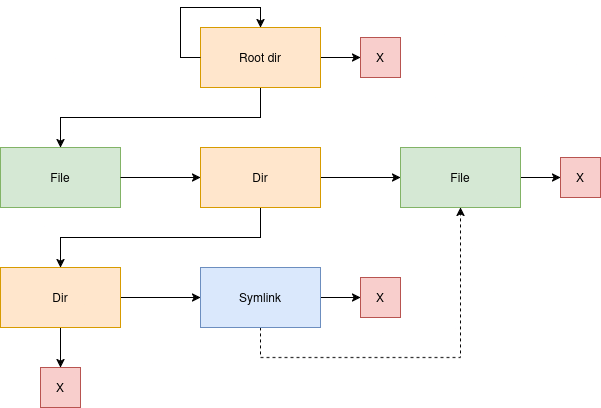

The diagram above was exported from draw.io. Its source (the exported page's mxGraphModel, read from the mxfile embedded in the PNG):
<mxGraphModel dx="1434" dy="790" grid="1" gridSize="10" guides="1" tooltips="1" connect="1" arrows="1" fold="1" page="1" pageScale="1" pageWidth="850" pageHeight="1100" background="#FFFFFF" math="0" shadow="0">
  <root>
    <mxCell id="0" />
    <mxCell id="1" parent="0" />
    <mxCell id="hFmD1LRcq7FBPsqbZkqM-12" style="edgeStyle=orthogonalEdgeStyle;rounded=0;orthogonalLoop=1;jettySize=auto;html=1;entryX=0.5;entryY=0;entryDx=0;entryDy=0;exitX=0.5;exitY=1;exitDx=0;exitDy=0;" edge="1" parent="1" source="hFmD1LRcq7FBPsqbZkqM-1" target="hFmD1LRcq7FBPsqbZkqM-2">
      <mxGeometry relative="1" as="geometry" />
    </mxCell>
    <mxCell id="hFmD1LRcq7FBPsqbZkqM-18" style="edgeStyle=orthogonalEdgeStyle;rounded=0;orthogonalLoop=1;jettySize=auto;html=1;entryX=0;entryY=0.5;entryDx=0;entryDy=0;" edge="1" parent="1" source="hFmD1LRcq7FBPsqbZkqM-1" target="hFmD1LRcq7FBPsqbZkqM-17">
      <mxGeometry relative="1" as="geometry" />
    </mxCell>
    <mxCell id="hFmD1LRcq7FBPsqbZkqM-1" value="Root dir" style="rounded=0;whiteSpace=wrap;html=1;fillColor=#ffe6cc;strokeColor=#d79b00;" vertex="1" parent="1">
      <mxGeometry x="320" y="100" width="120" height="60" as="geometry" />
    </mxCell>
    <mxCell id="hFmD1LRcq7FBPsqbZkqM-2" value="File" style="rounded=0;whiteSpace=wrap;html=1;fillColor=#d5e8d4;strokeColor=#82b366;" vertex="1" parent="1">
      <mxGeometry x="120" y="220" width="120" height="60" as="geometry" />
    </mxCell>
    <mxCell id="hFmD1LRcq7FBPsqbZkqM-9" style="edgeStyle=orthogonalEdgeStyle;rounded=0;orthogonalLoop=1;jettySize=auto;html=1;exitX=1;exitY=0.5;exitDx=0;exitDy=0;entryX=0;entryY=0.5;entryDx=0;entryDy=0;" edge="1" parent="1" source="hFmD1LRcq7FBPsqbZkqM-3" target="hFmD1LRcq7FBPsqbZkqM-4">
      <mxGeometry relative="1" as="geometry" />
    </mxCell>
    <mxCell id="hFmD1LRcq7FBPsqbZkqM-11" style="edgeStyle=orthogonalEdgeStyle;rounded=0;orthogonalLoop=1;jettySize=auto;html=1;exitX=0.5;exitY=1;exitDx=0;exitDy=0;entryX=0.5;entryY=0;entryDx=0;entryDy=0;" edge="1" parent="1" source="hFmD1LRcq7FBPsqbZkqM-3" target="hFmD1LRcq7FBPsqbZkqM-6">
      <mxGeometry relative="1" as="geometry" />
    </mxCell>
    <mxCell id="hFmD1LRcq7FBPsqbZkqM-3" value="Dir" style="rounded=0;whiteSpace=wrap;html=1;fillColor=#ffe6cc;strokeColor=#d79b00;" vertex="1" parent="1">
      <mxGeometry x="320" y="220" width="120" height="60" as="geometry" />
    </mxCell>
    <mxCell id="hFmD1LRcq7FBPsqbZkqM-20" style="edgeStyle=orthogonalEdgeStyle;rounded=0;orthogonalLoop=1;jettySize=auto;html=1;entryX=0;entryY=0.5;entryDx=0;entryDy=0;" edge="1" parent="1" source="hFmD1LRcq7FBPsqbZkqM-4" target="hFmD1LRcq7FBPsqbZkqM-19">
      <mxGeometry relative="1" as="geometry" />
    </mxCell>
    <mxCell id="hFmD1LRcq7FBPsqbZkqM-4" value="File" style="rounded=0;whiteSpace=wrap;html=1;fillColor=#d5e8d4;strokeColor=#82b366;" vertex="1" parent="1">
      <mxGeometry x="520" y="220" width="120" height="60" as="geometry" />
    </mxCell>
    <mxCell id="hFmD1LRcq7FBPsqbZkqM-13" style="edgeStyle=orthogonalEdgeStyle;rounded=0;orthogonalLoop=1;jettySize=auto;html=1;" edge="1" parent="1" source="hFmD1LRcq7FBPsqbZkqM-6" target="hFmD1LRcq7FBPsqbZkqM-7">
      <mxGeometry relative="1" as="geometry" />
    </mxCell>
    <mxCell id="hFmD1LRcq7FBPsqbZkqM-25" style="edgeStyle=orthogonalEdgeStyle;rounded=0;orthogonalLoop=1;jettySize=auto;html=1;entryX=0.5;entryY=0;entryDx=0;entryDy=0;" edge="1" parent="1" source="hFmD1LRcq7FBPsqbZkqM-6" target="hFmD1LRcq7FBPsqbZkqM-24">
      <mxGeometry relative="1" as="geometry" />
    </mxCell>
    <mxCell id="hFmD1LRcq7FBPsqbZkqM-6" value="Dir" style="rounded=0;whiteSpace=wrap;html=1;fillColor=#ffe6cc;strokeColor=#d79b00;" vertex="1" parent="1">
      <mxGeometry x="120" y="340" width="120" height="60" as="geometry" />
    </mxCell>
    <mxCell id="hFmD1LRcq7FBPsqbZkqM-14" style="edgeStyle=orthogonalEdgeStyle;rounded=0;orthogonalLoop=1;jettySize=auto;html=1;entryX=0.5;entryY=1;entryDx=0;entryDy=0;dashed=1;" edge="1" parent="1" source="hFmD1LRcq7FBPsqbZkqM-7" target="hFmD1LRcq7FBPsqbZkqM-4">
      <mxGeometry relative="1" as="geometry">
        <Array as="points">
          <mxPoint x="380" y="430" />
          <mxPoint x="580" y="430" />
        </Array>
      </mxGeometry>
    </mxCell>
    <mxCell id="hFmD1LRcq7FBPsqbZkqM-22" style="edgeStyle=orthogonalEdgeStyle;rounded=0;orthogonalLoop=1;jettySize=auto;html=1;entryX=0;entryY=0.5;entryDx=0;entryDy=0;" edge="1" parent="1" source="hFmD1LRcq7FBPsqbZkqM-7" target="hFmD1LRcq7FBPsqbZkqM-21">
      <mxGeometry relative="1" as="geometry" />
    </mxCell>
    <mxCell id="hFmD1LRcq7FBPsqbZkqM-7" value="Symlink" style="rounded=0;whiteSpace=wrap;html=1;fillColor=#dae8fc;strokeColor=#6c8ebf;" vertex="1" parent="1">
      <mxGeometry x="320" y="340" width="120" height="60" as="geometry" />
    </mxCell>
    <mxCell id="hFmD1LRcq7FBPsqbZkqM-8" value="" style="endArrow=classic;html=1;rounded=0;exitX=1;exitY=0.5;exitDx=0;exitDy=0;entryX=0;entryY=0.5;entryDx=0;entryDy=0;" edge="1" parent="1" source="hFmD1LRcq7FBPsqbZkqM-2" target="hFmD1LRcq7FBPsqbZkqM-3">
      <mxGeometry width="50" height="50" relative="1" as="geometry">
        <mxPoint x="260" y="490" as="sourcePoint" />
        <mxPoint x="310" y="440" as="targetPoint" />
      </mxGeometry>
    </mxCell>
    <mxCell id="hFmD1LRcq7FBPsqbZkqM-16" style="edgeStyle=orthogonalEdgeStyle;rounded=0;orthogonalLoop=1;jettySize=auto;html=1;entryX=0.5;entryY=0;entryDx=0;entryDy=0;exitX=0;exitY=0.5;exitDx=0;exitDy=0;" edge="1" parent="1" source="hFmD1LRcq7FBPsqbZkqM-1" target="hFmD1LRcq7FBPsqbZkqM-1">
      <mxGeometry relative="1" as="geometry">
        <mxPoint x="240" y="30" as="sourcePoint" />
        <mxPoint x="180" y="60" as="targetPoint" />
        <Array as="points">
          <mxPoint x="300" y="130" />
          <mxPoint x="300" y="80" />
          <mxPoint x="380" y="80" />
        </Array>
      </mxGeometry>
    </mxCell>
    <mxCell id="hFmD1LRcq7FBPsqbZkqM-17" value="X" style="rounded=0;whiteSpace=wrap;html=1;fillColor=#f8cecc;strokeColor=#b85450;" vertex="1" parent="1">
      <mxGeometry x="480" y="110" width="40" height="40" as="geometry" />
    </mxCell>
    <mxCell id="hFmD1LRcq7FBPsqbZkqM-19" value="X" style="rounded=0;whiteSpace=wrap;html=1;fillColor=#f8cecc;strokeColor=#b85450;" vertex="1" parent="1">
      <mxGeometry x="680" y="230" width="40" height="40" as="geometry" />
    </mxCell>
    <mxCell id="hFmD1LRcq7FBPsqbZkqM-21" value="X" style="rounded=0;whiteSpace=wrap;html=1;fillColor=#f8cecc;strokeColor=#b85450;" vertex="1" parent="1">
      <mxGeometry x="480" y="350" width="40" height="40" as="geometry" />
    </mxCell>
    <mxCell id="hFmD1LRcq7FBPsqbZkqM-24" value="X" style="rounded=0;whiteSpace=wrap;html=1;fillColor=#f8cecc;strokeColor=#b85450;" vertex="1" parent="1">
      <mxGeometry x="160" y="440" width="40" height="40" as="geometry" />
    </mxCell>
  </root>
</mxGraphModel>